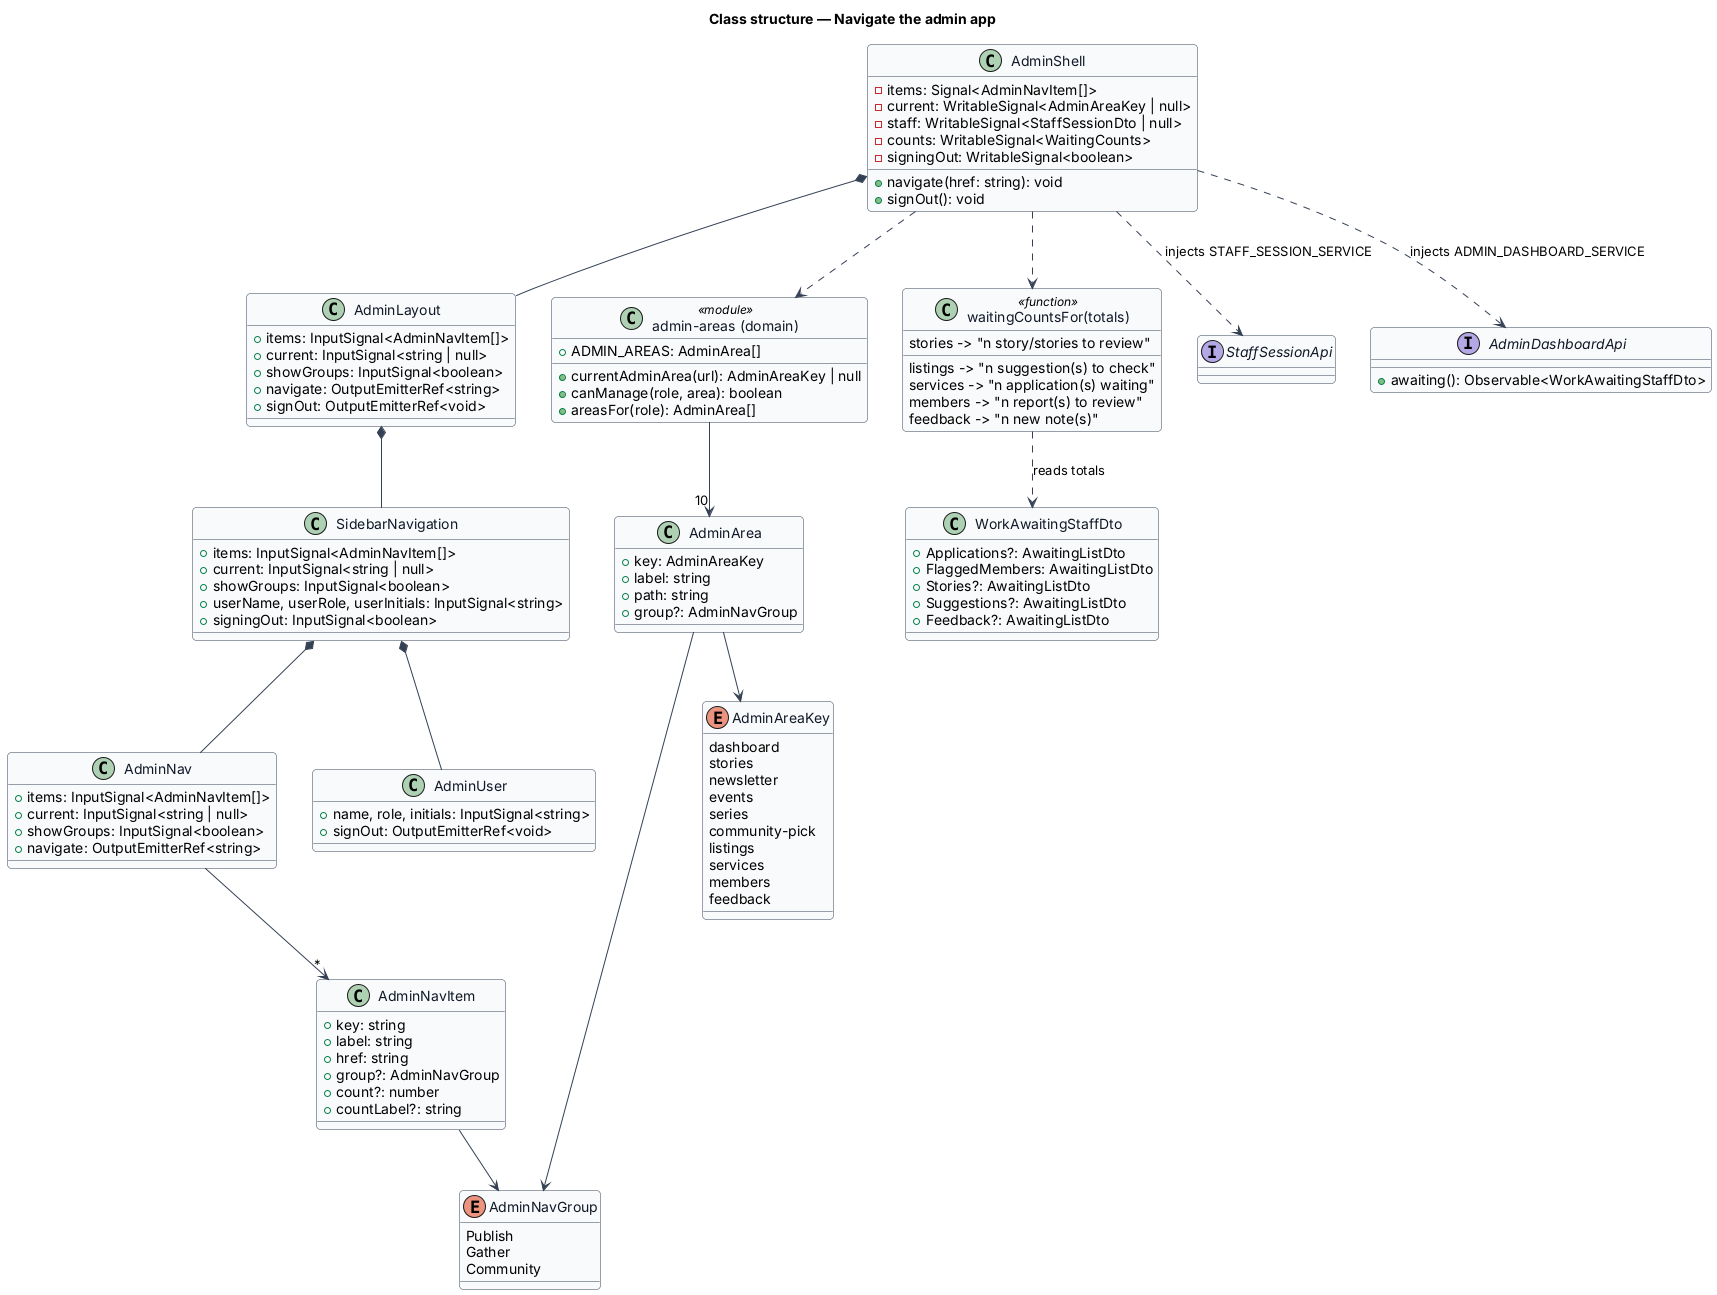

The diagram above was rendered by PlantUML. Its source (embedded in the PNG):
@startuml
skinparam backgroundColor #FFFFFF
skinparam shadowing false
skinparam roundcorner 8
skinparam defaultFontName Arial
skinparam ArrowColor #344054
skinparam class {
  BorderColor #344054
  FontColor #101828
  BackgroundColor #F9FAFB
}
title Class structure — Navigate the admin app

class AdminShell {
  -items: Signal<AdminNavItem[]>
  -current: WritableSignal<AdminAreaKey | null>
  -staff: WritableSignal<StaffSessionDto | null>
  -counts: WritableSignal<WaitingCounts>
  -signingOut: WritableSignal<boolean>
  +navigate(href: string): void
  +signOut(): void
}
class AdminLayout {
  +items: InputSignal<AdminNavItem[]>
  +current: InputSignal<string | null>
  +showGroups: InputSignal<boolean>
  +navigate: OutputEmitterRef<string>
  +signOut: OutputEmitterRef<void>
}
class SidebarNavigation {
  +items: InputSignal<AdminNavItem[]>
  +current: InputSignal<string | null>
  +showGroups: InputSignal<boolean>
  +userName, userRole, userInitials: InputSignal<string>
  +signingOut: InputSignal<boolean>
}
class AdminNav {
  +items: InputSignal<AdminNavItem[]>
  +current: InputSignal<string | null>
  +showGroups: InputSignal<boolean>
  +navigate: OutputEmitterRef<string>
}
class AdminUser {
  +name, role, initials: InputSignal<string>
  +signOut: OutputEmitterRef<void>
}
class AdminNavItem {
  +key: string
  +label: string
  +href: string
  +group?: AdminNavGroup
  +count?: number
  +countLabel?: string
}
enum AdminNavGroup {
  Publish
  Gather
  Community
}
enum AdminAreaKey {
  dashboard
  stories
  newsletter
  events
  series
  community-pick
  listings
  services
  members
  feedback
}
class AdminArea {
  +key: AdminAreaKey
  +label: string
  +path: string
  +group?: AdminNavGroup
}
class "admin-areas (domain)" as areas <<module>> {
  +ADMIN_AREAS: AdminArea[]
  +currentAdminArea(url): AdminAreaKey | null
  +canManage(role, area): boolean
  +areasFor(role): AdminArea[]
}
class "waitingCountsFor(totals)" as counts <<function>> {
  stories -> "n story/stories to review"
  listings -> "n suggestion(s) to check"
  services -> "n application(s) waiting"
  members -> "n report(s) to review"
  feedback -> "n new note(s)"
}
class WorkAwaitingStaffDto {
  +Applications?: AwaitingListDto
  +FlaggedMembers: AwaitingListDto
  +Stories?: AwaitingListDto
  +Suggestions?: AwaitingListDto
  +Feedback?: AwaitingListDto
}
interface StaffSessionApi
interface AdminDashboardApi {
  +awaiting(): Observable<WorkAwaitingStaffDto>
}
AdminShell *-- AdminLayout
AdminLayout *-- SidebarNavigation
SidebarNavigation *-- AdminNav
SidebarNavigation *-- AdminUser
AdminNav --> "*" AdminNavItem
AdminNavItem --> AdminNavGroup
AdminArea --> AdminAreaKey
AdminArea --> AdminNavGroup
areas --> "10" AdminArea
AdminShell ..> areas
AdminShell ..> counts
counts ..> WorkAwaitingStaffDto : reads totals
AdminShell ..> StaffSessionApi : injects STAFF_SESSION_SERVICE
AdminShell ..> AdminDashboardApi : injects ADMIN_DASHBOARD_SERVICE
@enduml